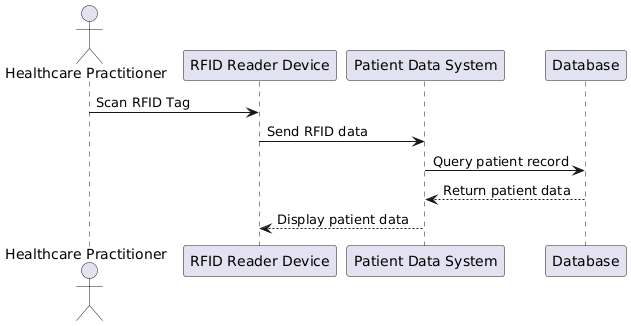

The diagram above was rendered by PlantUML. Its source (embedded in the PNG):
@startuml
actor HealthcarePractitioner as "Healthcare Practitioner"
participant RFIDReaderDevice as "RFID Reader Device"
participant PatientDataSystem as "Patient Data System"
participant Database

HealthcarePractitioner -> RFIDReaderDevice: Scan RFID Tag
RFIDReaderDevice -> PatientDataSystem: Send RFID data
PatientDataSystem -> Database: Query patient record
Database --> PatientDataSystem: Return patient data
PatientDataSystem --> RFIDReaderDevice: Display patient data
@enduml